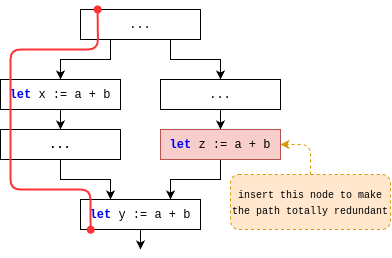

The diagram above was exported from draw.io. Its source (the exported page's mxGraphModel, read from the mxfile embedded in the PNG):
<mxGraphModel dx="755" dy="551" grid="1" gridSize="10" guides="1" tooltips="1" connect="1" arrows="1" fold="1" page="1" pageScale="1" pageWidth="850" pageHeight="1100" math="0" shadow="0">
  <root>
    <mxCell id="0" />
    <mxCell id="1" parent="0" />
    <mxCell id="61" style="edgeStyle=orthogonalEdgeStyle;rounded=0;orthogonalLoop=1;jettySize=auto;html=1;exitX=0.5;exitY=1;exitDx=0;exitDy=0;entryX=0.25;entryY=0;entryDx=0;entryDy=0;" parent="1" source="62" target="66" edge="1">
      <mxGeometry relative="1" as="geometry" />
    </mxCell>
    <mxCell id="62" value="&lt;font face=&quot;Courier New&quot;&gt;&lt;b style=&quot;&quot;&gt;...&lt;/b&gt;&lt;/font&gt;" style="rounded=0;whiteSpace=wrap;html=1;" parent="1" vertex="1">
      <mxGeometry x="260" y="360" width="120" height="30" as="geometry" />
    </mxCell>
    <mxCell id="65" style="edgeStyle=orthogonalEdgeStyle;rounded=0;orthogonalLoop=1;jettySize=auto;html=1;exitX=0.5;exitY=1;exitDx=0;exitDy=0;entryX=0.5;entryY=0;entryDx=0;entryDy=0;" parent="1" source="66" edge="1">
      <mxGeometry relative="1" as="geometry">
        <mxPoint x="400" y="480" as="targetPoint" />
      </mxGeometry>
    </mxCell>
    <mxCell id="66" value="&lt;font face=&quot;Courier New&quot;&gt;&lt;b style=&quot;&quot;&gt;&lt;font style=&quot;&quot; color=&quot;#0000ff&quot;&gt;let&lt;/font&gt;&lt;/b&gt;&amp;nbsp;y := a + b&lt;/font&gt;" style="rounded=0;whiteSpace=wrap;html=1;" parent="1" vertex="1">
      <mxGeometry x="340" y="430" width="120" height="30" as="geometry" />
    </mxCell>
    <mxCell id="84" style="edgeStyle=none;rounded=0;html=1;exitX=0.5;exitY=1;exitDx=0;exitDy=0;entryX=0.5;entryY=0;entryDx=0;entryDy=0;fontColor=#000000;" edge="1" parent="1" source="72" target="81">
      <mxGeometry relative="1" as="geometry" />
    </mxCell>
    <mxCell id="72" value="&lt;font face=&quot;Courier New&quot;&gt;...&lt;/font&gt;" style="rounded=0;whiteSpace=wrap;html=1;" parent="1" vertex="1">
      <mxGeometry x="420" y="310" width="120" height="30" as="geometry" />
    </mxCell>
    <mxCell id="76" style="edgeStyle=none;rounded=0;html=1;exitX=0.25;exitY=1;exitDx=0;exitDy=0;entryX=0.5;entryY=0;entryDx=0;entryDy=0;strokeColor=#000000;strokeWidth=1;fontFamily=Courier New;fontSize=10;fontColor=#000000;startArrow=none;startFill=0;endArrow=classic;endFill=1;" parent="1" source="77" target="79" edge="1">
      <mxGeometry relative="1" as="geometry">
        <Array as="points">
          <mxPoint x="370" y="290" />
          <mxPoint x="320" y="290" />
        </Array>
      </mxGeometry>
    </mxCell>
    <mxCell id="82" style="edgeStyle=none;html=1;exitX=0.75;exitY=1;exitDx=0;exitDy=0;entryX=0.5;entryY=0;entryDx=0;entryDy=0;rounded=0;" edge="1" parent="1" source="77" target="72">
      <mxGeometry relative="1" as="geometry">
        <Array as="points">
          <mxPoint x="430" y="290" />
          <mxPoint x="480" y="290" />
        </Array>
      </mxGeometry>
    </mxCell>
    <mxCell id="77" value="&lt;font face=&quot;Courier New&quot;&gt;...&lt;/font&gt;" style="rounded=0;whiteSpace=wrap;html=1;" parent="1" vertex="1">
      <mxGeometry x="340" y="240" width="120" height="30" as="geometry" />
    </mxCell>
    <mxCell id="85" style="edgeStyle=none;rounded=0;html=1;exitX=0.5;exitY=1;exitDx=0;exitDy=0;entryX=0.5;entryY=0;entryDx=0;entryDy=0;fontColor=#000000;" edge="1" parent="1" source="79" target="62">
      <mxGeometry relative="1" as="geometry" />
    </mxCell>
    <mxCell id="79" value="&lt;font face=&quot;Courier New&quot;&gt;&lt;b style=&quot;color: rgb(0, 0, 255);&quot;&gt;let &lt;/b&gt;x&amp;nbsp;:= a + b&lt;/font&gt;" style="rounded=0;whiteSpace=wrap;html=1;strokeColor=#000000;" parent="1" vertex="1">
      <mxGeometry x="260" y="310" width="120" height="30" as="geometry" />
    </mxCell>
    <mxCell id="80" value="" style="edgeStyle=none;rounded=0;html=1;strokeColor=#000000;strokeWidth=1;fontFamily=Courier New;fontSize=10;fontColor=#000000;startArrow=none;startFill=0;endArrow=classic;endFill=1;entryX=0.75;entryY=0;entryDx=0;entryDy=0;" parent="1" source="81" target="66" edge="1">
      <mxGeometry relative="1" as="geometry">
        <Array as="points">
          <mxPoint x="480" y="410" />
          <mxPoint x="430" y="410" />
        </Array>
      </mxGeometry>
    </mxCell>
    <mxCell id="81" value="&lt;font face=&quot;Courier New&quot;&gt;&lt;b style=&quot;color: rgb(0, 0, 255);&quot;&gt;let &lt;/b&gt;z&amp;nbsp;:= a + b&lt;/font&gt;" style="rounded=0;whiteSpace=wrap;html=1;strokeColor=#b85450;fillColor=#f8cecc;" parent="1" vertex="1">
      <mxGeometry x="420" y="360" width="120" height="30" as="geometry" />
    </mxCell>
    <mxCell id="89" value="" style="edgeStyle=none;rounded=1;html=1;dashed=1;fontColor=#000000;exitX=0.5;exitY=0;exitDx=0;exitDy=0;entryX=1;entryY=0.5;entryDx=0;entryDy=0;fillColor=#ffe6cc;strokeColor=#d79b00;" edge="1" parent="1" source="86" target="81">
      <mxGeometry relative="1" as="geometry">
        <Array as="points">
          <mxPoint x="570" y="375" />
        </Array>
      </mxGeometry>
    </mxCell>
    <mxCell id="86" value="&lt;font face=&quot;Courier New&quot;&gt;&lt;span style=&quot;font-size: 10px;&quot;&gt;insert this node to make the path totally redundant&lt;/span&gt;&lt;/font&gt;" style="rounded=1;whiteSpace=wrap;html=1;fillColor=#ffe6cc;strokeColor=#d79b00;fillStyle=auto;dashed=1;" vertex="1" parent="1">
      <mxGeometry x="490" y="405" width="160" height="55" as="geometry" />
    </mxCell>
    <mxCell id="88" style="edgeStyle=none;rounded=1;html=1;fontFamily=Courier New;fontColor=#000000;fillColor=#f8cecc;strokeColor=#FF3333;strokeWidth=2;exitX=0.08;exitY=-0.001;exitDx=0;exitDy=0;exitPerimeter=0;endArrow=oval;endFill=1;startArrow=oval;startFill=1;entryX=0.085;entryY=1.007;entryDx=0;entryDy=0;entryPerimeter=0;" edge="1" parent="1" target="66">
      <mxGeometry relative="1" as="geometry">
        <mxPoint x="357.0999999999999" y="239.96000000000004" as="sourcePoint" />
        <mxPoint x="340" y="470" as="targetPoint" />
        <Array as="points">
          <mxPoint x="357.5" y="279.99" />
          <mxPoint x="270" y="280" />
          <mxPoint x="270" y="360" />
          <mxPoint x="270" y="420" />
          <mxPoint x="350" y="420" />
          <mxPoint x="350" y="450" />
        </Array>
      </mxGeometry>
    </mxCell>
  </root>
</mxGraphModel>